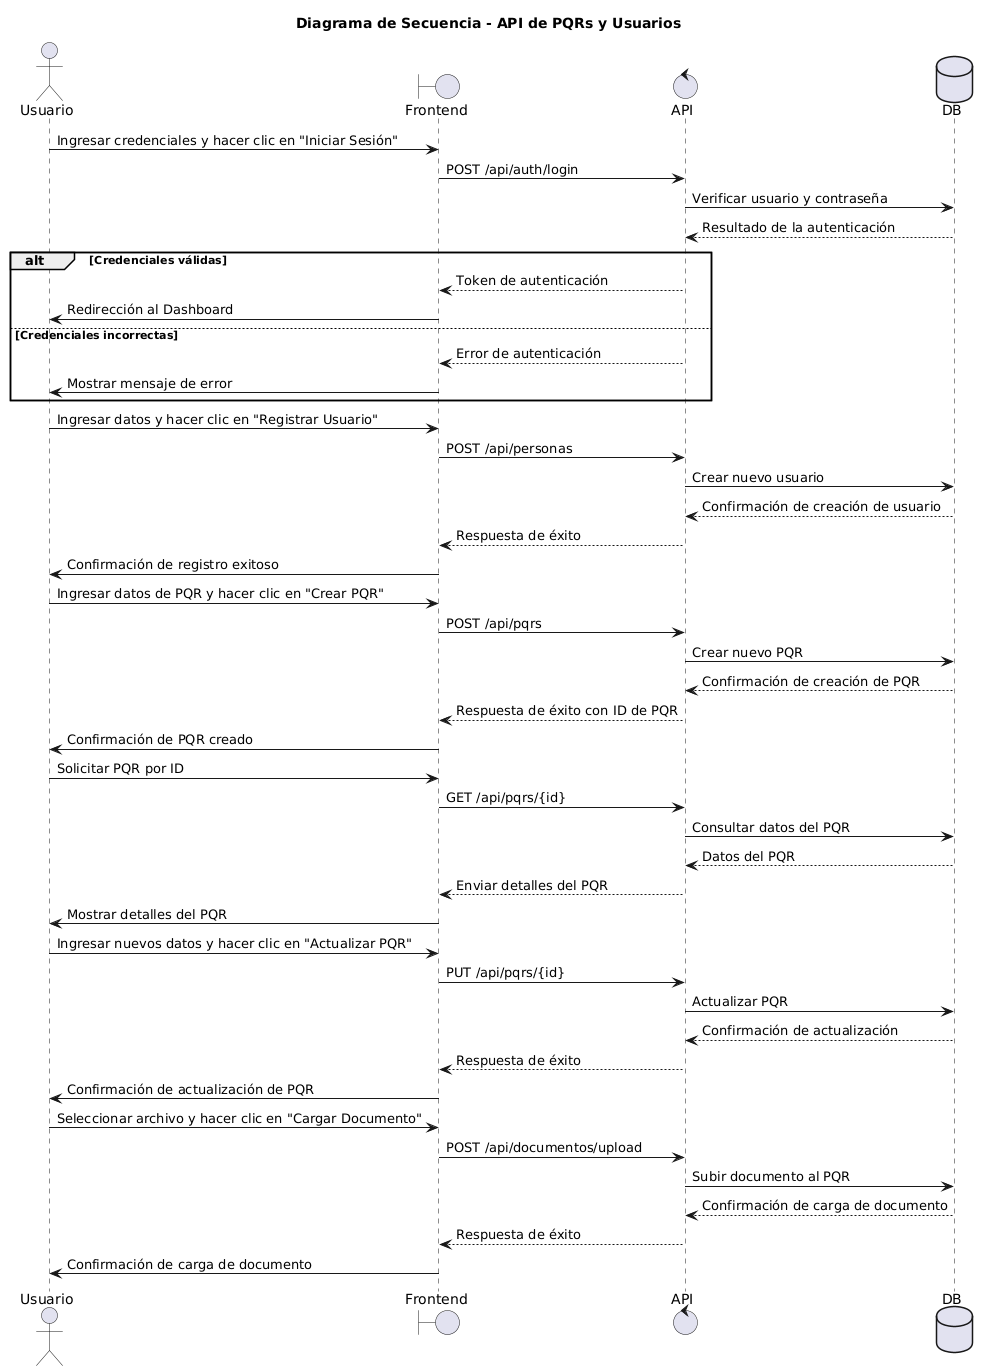

The diagram above was rendered by PlantUML. Its source (embedded in the PNG):
@startuml
actor Usuario
boundary Frontend as FE
control API
database DB

title Diagrama de Secuencia - API de PQRs y Usuarios

' Flujo de login de usuario
Usuario -> FE : Ingresar credenciales y hacer clic en "Iniciar Sesión"
FE -> API : POST /api/auth/login
API -> DB : Verificar usuario y contraseña
DB --> API : Resultado de la autenticación
alt Credenciales válidas
    API --> FE : Token de autenticación
    FE -> Usuario : Redirección al Dashboard
else Credenciales incorrectas
    API --> FE : Error de autenticación
    FE -> Usuario : Mostrar mensaje de error
end

' Flujo de creación de un nuevo usuario
Usuario -> FE : Ingresar datos y hacer clic en "Registrar Usuario"
FE -> API : POST /api/personas
API -> DB : Crear nuevo usuario
DB --> API : Confirmación de creación de usuario
API --> FE : Respuesta de éxito
FE -> Usuario : Confirmación de registro exitoso

' Flujo de creación de un nuevo PQR
Usuario -> FE : Ingresar datos de PQR y hacer clic en "Crear PQR"
FE -> API : POST /api/pqrs
API -> DB : Crear nuevo PQR
DB --> API : Confirmación de creación de PQR
API --> FE : Respuesta de éxito con ID de PQR
FE -> Usuario : Confirmación de PQR creado

' Flujo de obtener un PQR por ID
Usuario -> FE : Solicitar PQR por ID
FE -> API : GET /api/pqrs/{id}
API -> DB : Consultar datos del PQR
DB --> API : Datos del PQR
API --> FE : Enviar detalles del PQR
FE -> Usuario : Mostrar detalles del PQR

' Flujo de actualizar un PQR por ID
Usuario -> FE : Ingresar nuevos datos y hacer clic en "Actualizar PQR"
FE -> API : PUT /api/pqrs/{id}
API -> DB : Actualizar PQR
DB --> API : Confirmación de actualización
API --> FE : Respuesta de éxito
FE -> Usuario : Confirmación de actualización de PQR

' Flujo de cargar un documento para un PQR
Usuario -> FE : Seleccionar archivo y hacer clic en "Cargar Documento"
FE -> API : POST /api/documentos/upload
API -> DB : Subir documento al PQR
DB --> API : Confirmación de carga de documento
API --> FE : Respuesta de éxito
FE -> Usuario : Confirmación de carga de documento
@enduml